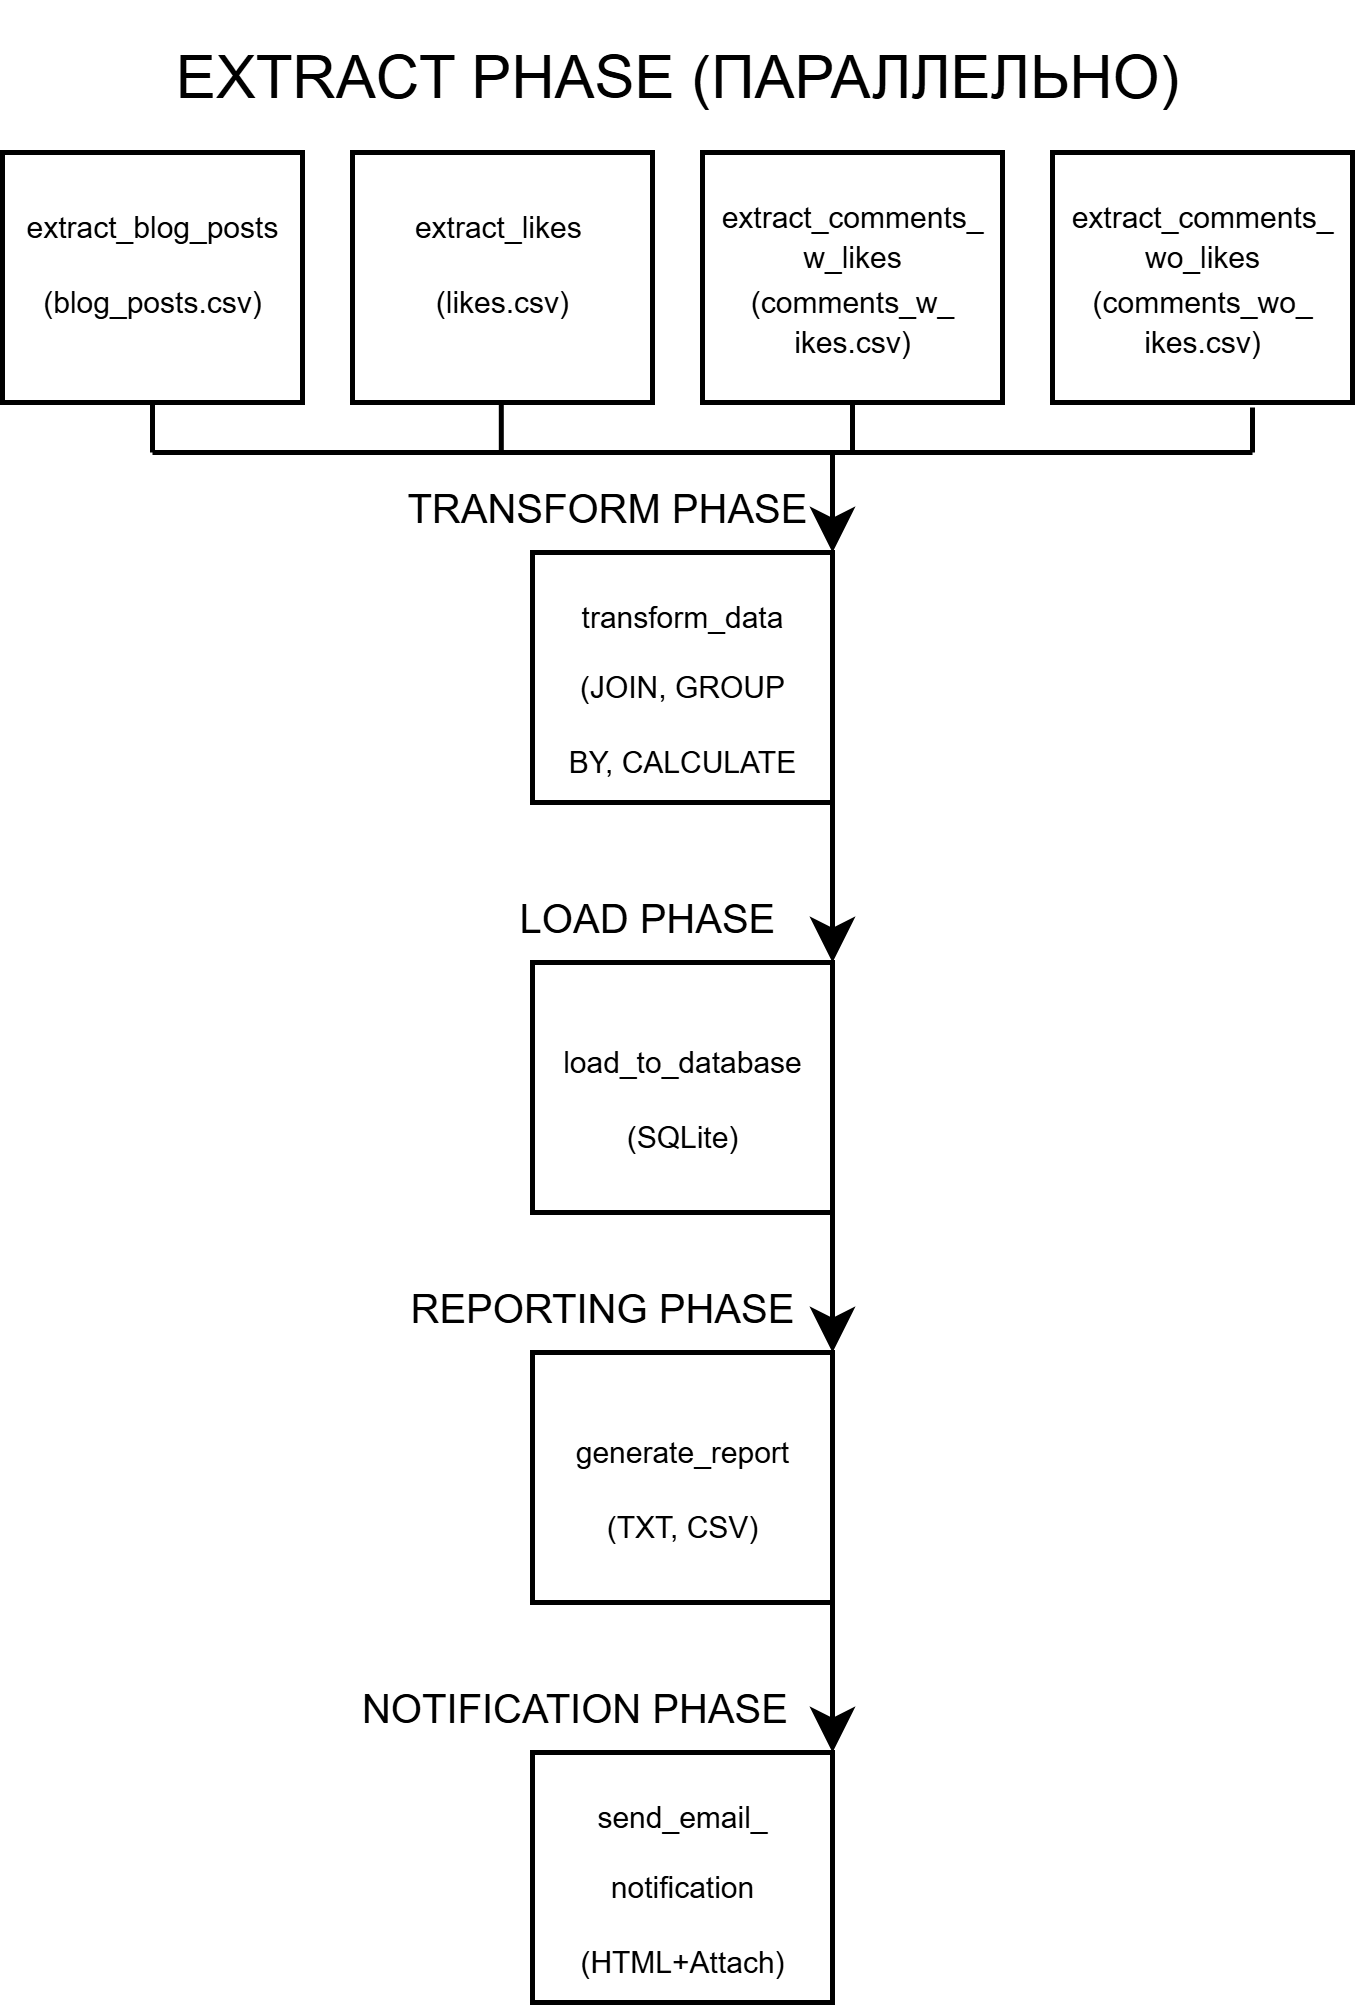

The diagram above was exported from draw.io. Its source (the exported page's mxGraphModel, read from the mxfile embedded in the PNG):
<mxGraphModel dx="655" dy="437" grid="0" gridSize="10" guides="1" tooltips="1" connect="1" arrows="1" fold="1" page="1" pageScale="1" pageWidth="291" pageHeight="413" math="0" shadow="0">
  <root>
    <mxCell id="0" />
    <mxCell id="1" parent="0" />
    <mxCell id="RMRfEOCfpkHUd-ofLKzt-2" value="EXTRACT PHASE (ПАРАЛЛЕЛЬНО)" style="text;html=1;align=center;verticalAlign=middle;whiteSpace=wrap;rounded=0;" vertex="1" parent="1">
      <mxGeometry x="40" width="210" height="30" as="geometry" />
    </mxCell>
    <mxCell id="RMRfEOCfpkHUd-ofLKzt-3" value="" style="rounded=0;whiteSpace=wrap;html=1;" vertex="1" parent="1">
      <mxGeometry x="10" y="30" width="60" height="50" as="geometry" />
    </mxCell>
    <mxCell id="RMRfEOCfpkHUd-ofLKzt-6" value="&lt;span style=&quot;line-height: 80%;&quot;&gt;&lt;font style=&quot;font-size: 6px;&quot;&gt;extract_blog_posts (blog_posts.csv)&lt;/font&gt;&lt;/span&gt;" style="text;html=1;align=center;verticalAlign=middle;whiteSpace=wrap;rounded=0;" vertex="1" parent="1">
      <mxGeometry x="15" y="35" width="50" height="30" as="geometry" />
    </mxCell>
    <mxCell id="RMRfEOCfpkHUd-ofLKzt-9" value="" style="rounded=0;whiteSpace=wrap;html=1;" vertex="1" parent="1">
      <mxGeometry x="80" y="30" width="60" height="50" as="geometry" />
    </mxCell>
    <mxCell id="RMRfEOCfpkHUd-ofLKzt-10" value="" style="rounded=0;whiteSpace=wrap;html=1;" vertex="1" parent="1">
      <mxGeometry x="150" y="30" width="60" height="50" as="geometry" />
    </mxCell>
    <mxCell id="RMRfEOCfpkHUd-ofLKzt-11" value="&lt;span style=&quot;line-height: 80%;&quot;&gt;&lt;font style=&quot;font-size: 6px;&quot;&gt;extract_likes&amp;nbsp;&lt;/font&gt;&lt;/span&gt;&lt;div&gt;&lt;span style=&quot;line-height: 80%;&quot;&gt;&lt;font style=&quot;font-size: 6px;&quot;&gt;(likes.csv)&lt;/font&gt;&lt;/span&gt;&lt;/div&gt;" style="text;html=1;align=center;verticalAlign=middle;whiteSpace=wrap;rounded=0;" vertex="1" parent="1">
      <mxGeometry x="90" y="35" width="40" height="30" as="geometry" />
    </mxCell>
    <mxCell id="RMRfEOCfpkHUd-ofLKzt-12" value="&lt;div style=&quot;line-height: 70%;&quot;&gt;&lt;span&gt;&lt;font style=&quot;font-size: 6px; line-height: 70%;&quot;&gt;extract_comments_&lt;/font&gt;&lt;/span&gt;&lt;div&gt;&lt;span&gt;&lt;font style=&quot;font-size: 6px; line-height: 70%;&quot;&gt;w_likes (comments_w_&lt;/font&gt;&lt;/span&gt;&lt;/div&gt;&lt;div&gt;&lt;span&gt;&lt;font style=&quot;font-size: 6px; line-height: 70%;&quot;&gt;ikes.csv)&lt;/font&gt;&lt;/span&gt;&lt;/div&gt;&lt;/div&gt;" style="text;html=1;align=center;verticalAlign=middle;whiteSpace=wrap;rounded=0;" vertex="1" parent="1">
      <mxGeometry x="155" y="35" width="50" height="35" as="geometry" />
    </mxCell>
    <mxCell id="RMRfEOCfpkHUd-ofLKzt-13" value="" style="rounded=0;whiteSpace=wrap;html=1;" vertex="1" parent="1">
      <mxGeometry x="220" y="30" width="60" height="50" as="geometry" />
    </mxCell>
    <mxCell id="RMRfEOCfpkHUd-ofLKzt-14" value="&lt;div style=&quot;line-height: 70%;&quot;&gt;&lt;span&gt;&lt;font style=&quot;font-size: 6px; line-height: 70%;&quot;&gt;extract_comments_&lt;/font&gt;&lt;/span&gt;&lt;div&gt;&lt;span&gt;&lt;font style=&quot;font-size: 6px; line-height: 70%;&quot;&gt;wo_likes (comments_wo_&lt;/font&gt;&lt;/span&gt;&lt;/div&gt;&lt;div&gt;&lt;span&gt;&lt;font style=&quot;font-size: 6px; line-height: 70%;&quot;&gt;ikes.csv)&lt;/font&gt;&lt;/span&gt;&lt;/div&gt;&lt;/div&gt;" style="text;html=1;align=center;verticalAlign=middle;whiteSpace=wrap;rounded=0;" vertex="1" parent="1">
      <mxGeometry x="225" y="35" width="50" height="35" as="geometry" />
    </mxCell>
    <mxCell id="RMRfEOCfpkHUd-ofLKzt-15" value="&lt;font style=&quot;font-size: 8px;&quot;&gt;TRANSFORM PHASE&lt;/font&gt;" style="text;html=1;align=center;verticalAlign=middle;whiteSpace=wrap;rounded=0;" vertex="1" parent="1">
      <mxGeometry x="86" y="90" width="90" height="20" as="geometry" />
    </mxCell>
    <mxCell id="RMRfEOCfpkHUd-ofLKzt-22" style="edgeStyle=orthogonalEdgeStyle;rounded=0;orthogonalLoop=1;jettySize=auto;html=1;exitX=1;exitY=1;exitDx=0;exitDy=0;entryX=1;entryY=1;entryDx=0;entryDy=0;" edge="1" parent="1" source="RMRfEOCfpkHUd-ofLKzt-16" target="RMRfEOCfpkHUd-ofLKzt-20">
      <mxGeometry relative="1" as="geometry" />
    </mxCell>
    <mxCell id="RMRfEOCfpkHUd-ofLKzt-16" value="" style="rounded=0;whiteSpace=wrap;html=1;" vertex="1" parent="1">
      <mxGeometry x="116" y="110" width="60" height="50" as="geometry" />
    </mxCell>
    <mxCell id="RMRfEOCfpkHUd-ofLKzt-17" value="&lt;span style=&quot;font-size: 6px;&quot;&gt;transform_data (JOIN, GROUP BY, CALCULATE&lt;/span&gt;" style="text;html=1;align=center;verticalAlign=middle;whiteSpace=wrap;rounded=0;" vertex="1" parent="1">
      <mxGeometry x="121" y="120" width="50" height="30" as="geometry" />
    </mxCell>
    <mxCell id="RMRfEOCfpkHUd-ofLKzt-34" style="edgeStyle=orthogonalEdgeStyle;rounded=0;orthogonalLoop=1;jettySize=auto;html=1;exitX=1;exitY=1;exitDx=0;exitDy=0;entryX=1;entryY=1;entryDx=0;entryDy=0;" edge="1" parent="1" source="RMRfEOCfpkHUd-ofLKzt-18" target="RMRfEOCfpkHUd-ofLKzt-33">
      <mxGeometry relative="1" as="geometry" />
    </mxCell>
    <mxCell id="RMRfEOCfpkHUd-ofLKzt-18" value="" style="rounded=0;whiteSpace=wrap;html=1;" vertex="1" parent="1">
      <mxGeometry x="116" y="192" width="60" height="50" as="geometry" />
    </mxCell>
    <mxCell id="RMRfEOCfpkHUd-ofLKzt-19" value="&lt;span style=&quot;font-size: 6px;&quot;&gt;load_to_database (SQLite)&lt;/span&gt;" style="text;html=1;align=center;verticalAlign=middle;whiteSpace=wrap;rounded=0;" vertex="1" parent="1">
      <mxGeometry x="121" y="202" width="50" height="30" as="geometry" />
    </mxCell>
    <mxCell id="RMRfEOCfpkHUd-ofLKzt-20" value="&lt;font style=&quot;font-size: 8px;&quot;&gt;LOAD PHASE&lt;/font&gt;" style="text;html=1;align=center;verticalAlign=middle;whiteSpace=wrap;rounded=0;" vertex="1" parent="1">
      <mxGeometry x="102" y="172" width="74" height="20" as="geometry" />
    </mxCell>
    <mxCell id="RMRfEOCfpkHUd-ofLKzt-23" value="" style="endArrow=none;html=1;rounded=0;" edge="1" parent="1">
      <mxGeometry width="50" height="50" relative="1" as="geometry">
        <mxPoint x="40" y="90" as="sourcePoint" />
        <mxPoint x="260" y="90" as="targetPoint" />
      </mxGeometry>
    </mxCell>
    <mxCell id="RMRfEOCfpkHUd-ofLKzt-24" style="edgeStyle=orthogonalEdgeStyle;rounded=0;orthogonalLoop=1;jettySize=auto;html=1;exitX=1;exitY=0;exitDx=0;exitDy=0;entryX=1;entryY=1;entryDx=0;entryDy=0;" edge="1" parent="1" source="RMRfEOCfpkHUd-ofLKzt-15" target="RMRfEOCfpkHUd-ofLKzt-15">
      <mxGeometry relative="1" as="geometry" />
    </mxCell>
    <mxCell id="RMRfEOCfpkHUd-ofLKzt-25" value="" style="endArrow=none;html=1;rounded=0;exitX=0.5;exitY=1;exitDx=0;exitDy=0;" edge="1" parent="1" source="RMRfEOCfpkHUd-ofLKzt-3">
      <mxGeometry width="50" height="50" relative="1" as="geometry">
        <mxPoint x="110" y="200" as="sourcePoint" />
        <mxPoint x="40" y="90" as="targetPoint" />
      </mxGeometry>
    </mxCell>
    <mxCell id="RMRfEOCfpkHUd-ofLKzt-26" value="" style="endArrow=none;html=1;rounded=0;exitX=0.5;exitY=1;exitDx=0;exitDy=0;" edge="1" parent="1">
      <mxGeometry width="50" height="50" relative="1" as="geometry">
        <mxPoint x="109.75999999999999" y="80" as="sourcePoint" />
        <mxPoint x="109.75999999999999" y="90" as="targetPoint" />
      </mxGeometry>
    </mxCell>
    <mxCell id="RMRfEOCfpkHUd-ofLKzt-28" value="" style="endArrow=none;html=1;rounded=0;exitX=0.5;exitY=1;exitDx=0;exitDy=0;" edge="1" parent="1" source="RMRfEOCfpkHUd-ofLKzt-10">
      <mxGeometry width="50" height="50" relative="1" as="geometry">
        <mxPoint x="160" y="120" as="sourcePoint" />
        <mxPoint x="180" y="90" as="targetPoint" />
      </mxGeometry>
    </mxCell>
    <mxCell id="RMRfEOCfpkHUd-ofLKzt-30" value="" style="endArrow=none;html=1;rounded=0;" edge="1" parent="1">
      <mxGeometry width="50" height="50" relative="1" as="geometry">
        <mxPoint x="260" y="90" as="sourcePoint" />
        <mxPoint x="260" y="81" as="targetPoint" />
      </mxGeometry>
    </mxCell>
    <mxCell id="RMRfEOCfpkHUd-ofLKzt-39" style="edgeStyle=orthogonalEdgeStyle;rounded=0;orthogonalLoop=1;jettySize=auto;html=1;exitX=1;exitY=1;exitDx=0;exitDy=0;entryX=1;entryY=0;entryDx=0;entryDy=0;" edge="1" parent="1" source="RMRfEOCfpkHUd-ofLKzt-31" target="RMRfEOCfpkHUd-ofLKzt-35">
      <mxGeometry relative="1" as="geometry" />
    </mxCell>
    <mxCell id="RMRfEOCfpkHUd-ofLKzt-31" value="" style="rounded=0;whiteSpace=wrap;html=1;" vertex="1" parent="1">
      <mxGeometry x="116" y="270" width="60" height="50" as="geometry" />
    </mxCell>
    <mxCell id="RMRfEOCfpkHUd-ofLKzt-32" value="&lt;span style=&quot;font-size: 6px;&quot;&gt;generate_report (TXT, CSV)&lt;/span&gt;" style="text;html=1;align=center;verticalAlign=middle;whiteSpace=wrap;rounded=0;" vertex="1" parent="1">
      <mxGeometry x="121" y="280" width="50" height="30" as="geometry" />
    </mxCell>
    <mxCell id="RMRfEOCfpkHUd-ofLKzt-33" value="&lt;font style=&quot;font-size: 8px;&quot;&gt;REPORTING PHASE&lt;/font&gt;" style="text;html=1;align=center;verticalAlign=middle;whiteSpace=wrap;rounded=0;" vertex="1" parent="1">
      <mxGeometry x="84" y="250" width="92" height="20" as="geometry" />
    </mxCell>
    <mxCell id="RMRfEOCfpkHUd-ofLKzt-35" value="" style="rounded=0;whiteSpace=wrap;html=1;" vertex="1" parent="1">
      <mxGeometry x="116" y="350" width="60" height="50" as="geometry" />
    </mxCell>
    <mxCell id="RMRfEOCfpkHUd-ofLKzt-36" value="&lt;span style=&quot;font-size: 6px;&quot;&gt;send_email_&lt;/span&gt;&lt;div&gt;&lt;span style=&quot;font-size: 6px;&quot;&gt;notification (HTML+Attach)&lt;/span&gt;&lt;/div&gt;" style="text;html=1;align=center;verticalAlign=middle;whiteSpace=wrap;rounded=0;" vertex="1" parent="1">
      <mxGeometry x="121" y="360" width="50" height="30" as="geometry" />
    </mxCell>
    <mxCell id="RMRfEOCfpkHUd-ofLKzt-37" value="&lt;font style=&quot;font-size: 8px;&quot;&gt;NOTIFICATION PHASE&lt;/font&gt;" style="text;html=1;align=center;verticalAlign=middle;whiteSpace=wrap;rounded=0;" vertex="1" parent="1">
      <mxGeometry x="79" y="330" width="91" height="20" as="geometry" />
    </mxCell>
  </root>
</mxGraphModel>